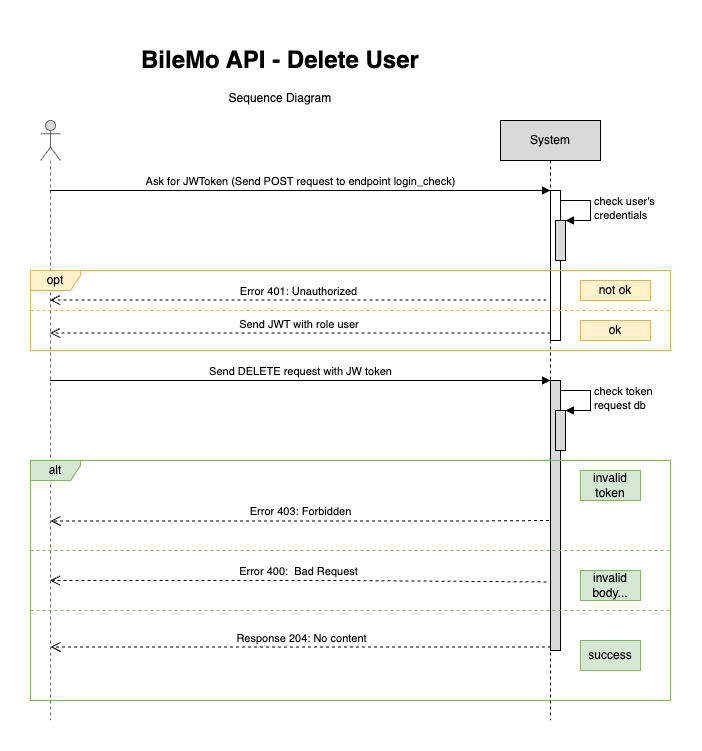

The diagram above was exported from draw.io. Its source (the exported page's mxGraphModel, read from the mxfile embedded in the PNG):
<mxGraphModel dx="954" dy="1788" grid="1" gridSize="10" guides="1" tooltips="1" connect="1" arrows="1" fold="1" page="1" pageScale="1" pageWidth="827" pageHeight="1169" math="0" shadow="0">
  <root>
    <mxCell id="0" />
    <mxCell id="1" parent="0" />
    <mxCell id="ELuJKi15GpwyX0B6LU-l-1" value="" style="shape=umlLifeline;participant=umlActor;perimeter=lifelinePerimeter;whiteSpace=wrap;html=1;container=1;collapsible=0;recursiveResize=0;verticalAlign=top;spacingTop=36;outlineConnect=0;fillColor=#D9D9D9;fontColor=#333333;strokeColor=#666666;" parent="1" vertex="1">
      <mxGeometry x="170" y="80" width="20" height="600" as="geometry" />
    </mxCell>
    <mxCell id="ELuJKi15GpwyX0B6LU-l-2" value="System" style="shape=umlLifeline;perimeter=lifelinePerimeter;whiteSpace=wrap;html=1;container=1;collapsible=0;recursiveResize=0;outlineConnect=0;fillColor=#D9D9D9;" parent="1" vertex="1">
      <mxGeometry x="630" y="80" width="100" height="600" as="geometry" />
    </mxCell>
    <mxCell id="ELuJKi15GpwyX0B6LU-l-8" value="" style="html=1;points=[];perimeter=orthogonalPerimeter;" parent="ELuJKi15GpwyX0B6LU-l-2" vertex="1">
      <mxGeometry x="50" y="70" width="10" height="150" as="geometry" />
    </mxCell>
    <mxCell id="ELuJKi15GpwyX0B6LU-l-11" value="" style="html=1;points=[];perimeter=orthogonalPerimeter;fillColor=#D9D9D9;" parent="ELuJKi15GpwyX0B6LU-l-2" vertex="1">
      <mxGeometry x="55" y="100" width="10" height="40" as="geometry" />
    </mxCell>
    <mxCell id="ELuJKi15GpwyX0B6LU-l-12" value="check user's&lt;br&gt;credentials" style="edgeStyle=orthogonalEdgeStyle;html=1;align=left;spacingLeft=2;endArrow=block;rounded=0;entryX=1;entryY=0;" parent="ELuJKi15GpwyX0B6LU-l-2" target="ELuJKi15GpwyX0B6LU-l-11" edge="1">
      <mxGeometry relative="1" as="geometry">
        <mxPoint x="60" y="80" as="sourcePoint" />
        <Array as="points">
          <mxPoint x="90" y="80" />
        </Array>
      </mxGeometry>
    </mxCell>
    <mxCell id="ELuJKi15GpwyX0B6LU-l-14" value="" style="html=1;points=[];perimeter=orthogonalPerimeter;fillColor=#D9D9D9;" parent="ELuJKi15GpwyX0B6LU-l-2" vertex="1">
      <mxGeometry x="50" y="260" width="10" height="270" as="geometry" />
    </mxCell>
    <mxCell id="ELuJKi15GpwyX0B6LU-l-17" value="" style="html=1;points=[];perimeter=orthogonalPerimeter;fillColor=#D9D9D9;" parent="ELuJKi15GpwyX0B6LU-l-2" vertex="1">
      <mxGeometry x="55" y="290" width="10" height="40" as="geometry" />
    </mxCell>
    <mxCell id="ELuJKi15GpwyX0B6LU-l-18" value="check token&lt;br&gt;request db" style="edgeStyle=orthogonalEdgeStyle;html=1;align=left;spacingLeft=2;endArrow=block;rounded=0;entryX=1;entryY=0;" parent="ELuJKi15GpwyX0B6LU-l-2" target="ELuJKi15GpwyX0B6LU-l-17" edge="1">
      <mxGeometry relative="1" as="geometry">
        <mxPoint x="60" y="270" as="sourcePoint" />
        <Array as="points">
          <mxPoint x="90" y="270" />
        </Array>
      </mxGeometry>
    </mxCell>
    <mxCell id="ELuJKi15GpwyX0B6LU-l-7" value="&lt;h1&gt;BileMo API - Delete User&lt;/h1&gt;&lt;p style=&quot;text-align: center;&quot;&gt;Sequence Diagram&lt;/p&gt;" style="text;html=1;strokeColor=none;fillColor=none;spacing=5;spacingTop=-20;whiteSpace=wrap;overflow=hidden;rounded=0;" parent="1" vertex="1">
      <mxGeometry x="266" width="296" height="80" as="geometry" />
    </mxCell>
    <mxCell id="ELuJKi15GpwyX0B6LU-l-9" value="Ask for JWToken (Send POST request to endpoint login_check)" style="html=1;verticalAlign=bottom;endArrow=block;entryX=0;entryY=0;rounded=0;" parent="1" source="ELuJKi15GpwyX0B6LU-l-1" target="ELuJKi15GpwyX0B6LU-l-8" edge="1">
      <mxGeometry relative="1" as="geometry">
        <mxPoint x="610" y="150" as="sourcePoint" />
      </mxGeometry>
    </mxCell>
    <mxCell id="ELuJKi15GpwyX0B6LU-l-10" value="Send JWT with role user&amp;nbsp;" style="html=1;verticalAlign=bottom;endArrow=open;dashed=1;endSize=8;exitX=0;exitY=0.95;rounded=0;" parent="1" source="ELuJKi15GpwyX0B6LU-l-8" target="ELuJKi15GpwyX0B6LU-l-1" edge="1">
      <mxGeometry relative="1" as="geometry">
        <mxPoint x="610" y="226" as="targetPoint" />
      </mxGeometry>
    </mxCell>
    <mxCell id="ELuJKi15GpwyX0B6LU-l-15" value="Send DELETE request with JW token" style="html=1;verticalAlign=bottom;endArrow=block;entryX=0;entryY=0;rounded=0;" parent="1" source="ELuJKi15GpwyX0B6LU-l-1" target="ELuJKi15GpwyX0B6LU-l-14" edge="1">
      <mxGeometry relative="1" as="geometry">
        <mxPoint x="610" y="340" as="sourcePoint" />
      </mxGeometry>
    </mxCell>
    <mxCell id="ELuJKi15GpwyX0B6LU-l-16" value="Error 400:&amp;nbsp; Bad Request" style="html=1;verticalAlign=bottom;endArrow=open;dashed=1;endSize=8;exitX=-0.4;exitY=0.746;rounded=0;exitDx=0;exitDy=0;exitPerimeter=0;" parent="1" source="ELuJKi15GpwyX0B6LU-l-14" target="ELuJKi15GpwyX0B6LU-l-1" edge="1">
      <mxGeometry x="-0.001" relative="1" as="geometry">
        <mxPoint x="330" y="410" as="targetPoint" />
        <Array as="points">
          <mxPoint x="470" y="540" />
        </Array>
        <mxPoint as="offset" />
      </mxGeometry>
    </mxCell>
    <mxCell id="ELuJKi15GpwyX0B6LU-l-19" value="Response 204: No content" style="html=1;verticalAlign=bottom;endArrow=open;dashed=1;endSize=8;exitX=0;exitY=0.95;rounded=0;" parent="1" edge="1">
      <mxGeometry x="-0.001" relative="1" as="geometry">
        <mxPoint x="180" y="606.5" as="targetPoint" />
        <mxPoint x="680.5" y="606.5" as="sourcePoint" />
        <mxPoint as="offset" />
      </mxGeometry>
    </mxCell>
    <mxCell id="ELuJKi15GpwyX0B6LU-l-20" value="Error 403: Forbidden" style="html=1;verticalAlign=bottom;endArrow=open;dashed=1;endSize=8;exitX=-0.2;exitY=0.813;rounded=0;exitDx=0;exitDy=0;exitPerimeter=0;" parent="1" edge="1">
      <mxGeometry x="-0.001" relative="1" as="geometry">
        <mxPoint x="180" y="480.49" as="targetPoint" />
        <mxPoint x="678.5" y="480.0000000000002" as="sourcePoint" />
        <Array as="points">
          <mxPoint x="600.5" y="480.49" />
        </Array>
        <mxPoint as="offset" />
      </mxGeometry>
    </mxCell>
    <mxCell id="ELuJKi15GpwyX0B6LU-l-13" value="Error 401: Unauthorized" style="html=1;verticalAlign=bottom;endArrow=open;dashed=1;endSize=8;exitX=-0.4;exitY=0.73;rounded=0;exitDx=0;exitDy=0;exitPerimeter=0;" parent="1" source="ELuJKi15GpwyX0B6LU-l-8" target="ELuJKi15GpwyX0B6LU-l-1" edge="1">
      <mxGeometry relative="1" as="geometry">
        <mxPoint x="179.5" y="240" as="targetPoint" />
        <mxPoint x="680" y="240" as="sourcePoint" />
      </mxGeometry>
    </mxCell>
    <mxCell id="ELuJKi15GpwyX0B6LU-l-22" value="opt" style="shape=umlFrame;whiteSpace=wrap;html=1;width=50;height=20;fillColor=#fff2cc;strokeColor=#d6b656;" parent="1" vertex="1">
      <mxGeometry x="160" y="230" width="640" height="80" as="geometry" />
    </mxCell>
    <mxCell id="ELuJKi15GpwyX0B6LU-l-23" value="" style="endArrow=none;dashed=1;html=1;rounded=0;fillColor=#fff2cc;strokeColor=#d6b656;" parent="1" edge="1">
      <mxGeometry width="50" height="50" relative="1" as="geometry">
        <mxPoint x="160" y="270" as="sourcePoint" />
        <mxPoint x="800" y="270" as="targetPoint" />
      </mxGeometry>
    </mxCell>
    <mxCell id="ELuJKi15GpwyX0B6LU-l-24" value="not ok" style="text;html=1;strokeColor=#d6b656;fillColor=#fff2cc;align=center;verticalAlign=middle;whiteSpace=wrap;rounded=0;" parent="1" vertex="1">
      <mxGeometry x="710" y="240" width="70" height="20" as="geometry" />
    </mxCell>
    <mxCell id="ELuJKi15GpwyX0B6LU-l-25" value="invalid&lt;br&gt;token" style="text;html=1;strokeColor=#82b366;fillColor=#d5e8d4;align=center;verticalAlign=middle;whiteSpace=wrap;rounded=0;" parent="1" vertex="1">
      <mxGeometry x="710" y="430" width="60" height="30" as="geometry" />
    </mxCell>
    <mxCell id="ELuJKi15GpwyX0B6LU-l-26" value="alt" style="shape=umlFrame;whiteSpace=wrap;html=1;width=50;height=20;fillColor=#d5e8d4;strokeColor=#82b366;fontStyle=0" parent="1" vertex="1">
      <mxGeometry x="160" y="420" width="640" height="240" as="geometry" />
    </mxCell>
    <mxCell id="ELuJKi15GpwyX0B6LU-l-27" value="" style="endArrow=none;dashed=1;html=1;rounded=0;fillColor=#d5e8d4;strokeColor=#82b366;" parent="1" edge="1">
      <mxGeometry width="50" height="50" relative="1" as="geometry">
        <mxPoint x="160" y="510" as="sourcePoint" />
        <mxPoint x="800" y="510" as="targetPoint" />
      </mxGeometry>
    </mxCell>
    <mxCell id="ELuJKi15GpwyX0B6LU-l-28" value="" style="endArrow=none;dashed=1;html=1;rounded=0;fillColor=#d5e8d4;strokeColor=#82b366;" parent="1" edge="1">
      <mxGeometry width="50" height="50" relative="1" as="geometry">
        <mxPoint x="160" y="570" as="sourcePoint" />
        <mxPoint x="800" y="570" as="targetPoint" />
      </mxGeometry>
    </mxCell>
    <mxCell id="ELuJKi15GpwyX0B6LU-l-30" value="invalid&lt;br&gt;body..." style="text;html=1;strokeColor=#82b366;fillColor=#d5e8d4;align=center;verticalAlign=middle;whiteSpace=wrap;rounded=0;" parent="1" vertex="1">
      <mxGeometry x="710" y="530" width="60" height="30" as="geometry" />
    </mxCell>
    <mxCell id="ELuJKi15GpwyX0B6LU-l-31" value="success" style="text;html=1;strokeColor=#82b366;fillColor=#d5e8d4;align=center;verticalAlign=middle;whiteSpace=wrap;rounded=0;" parent="1" vertex="1">
      <mxGeometry x="710" y="600" width="60" height="30" as="geometry" />
    </mxCell>
    <mxCell id="uI1w1EB3DQnt3sFFEd7y-1" value="ok" style="text;html=1;strokeColor=#d6b656;fillColor=#fff2cc;align=center;verticalAlign=middle;whiteSpace=wrap;rounded=0;" vertex="1" parent="1">
      <mxGeometry x="710" y="280" width="70" height="20" as="geometry" />
    </mxCell>
  </root>
</mxGraphModel>